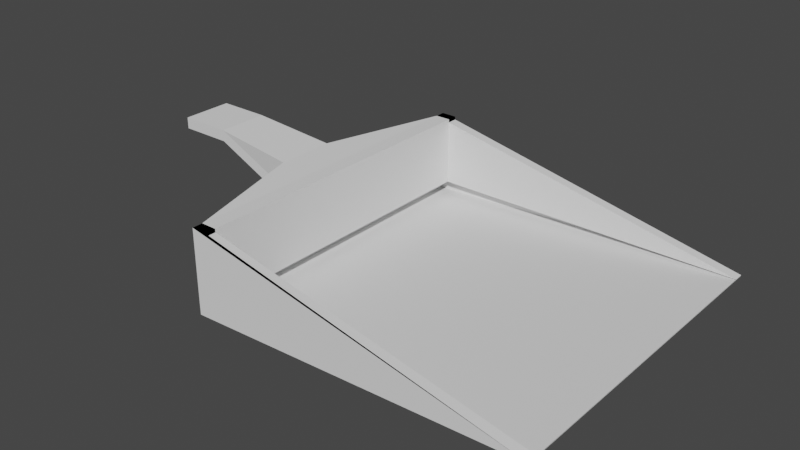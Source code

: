 # Source: duster.blend  (saved by Blender 2.93.21; exported with 4.5.12 LTS)
import bpy
from mathutils import Matrix  # noqa: F401  (used for matrix-valued properties, if any)

bpy.ops.wm.read_factory_settings(use_empty=True)
scene = bpy.context.scene
scene.name = 'Scene'

# ---- collections
col_collection = bpy.data.collections.new('Collection'); scene.collection.children.link(col_collection)

# ---- world
world_world = bpy.data.worlds.new('World'); scene.world = world_world
world_world.use_nodes = True; world_world.node_tree.nodes.clear()
_N = world_world.node_tree.nodes; _L = world_world.node_tree.links
n0 = _N.new('ShaderNodeOutputWorld'); n0.name = 'World Output'; n0.location = (300, 300)
n1 = _N.new('ShaderNodeBackground'); n1.name = 'Background'; n1.location = (10, 300)
n1.inputs[0].default_value = (0.05088, 0.05088, 0.05088, 1.0)
_L.new(n1.outputs[0], n0.inputs[0])
n0.is_active_output = True
world_world.color = (0.05088, 0.05088, 0.05088)
world_world.use_sun_shadow = False
world_world.sun_shadow_jitter_overblur = 0.0

# ---- meshes
me_cube_001 = bpy.data.meshes.new('Cube.001')
me_cube_001.from_pydata([(-1.0, -1.0, -1.0), (-1.0, -1.0, -0.5864), (-1.0, 1.0, -1.0), (-1.0, 1.0, -0.5864), (1.0, -1.0, -1.0), (1.0, 1.0, -1.0), (-1.0, 0.9387, -1.0), (-1.0, 0.9387, -0.5864), (1.0, 0.9387, -1.0), (-1.0, -0.9373, -1.0), (-1.0, -0.9373, -0.5864), (1.0, -0.9373, -1.0), (-0.9059, -1.0, -1.0), (-0.9059, -1.0, -0.5864), (-0.9059, 1.0, -1.0), (-0.9059, 1.0, -0.5864), (-0.9059, 0.9387, -1.0), (-0.9059, 0.9387, -0.5864), (-0.9059, -0.9373, -1.0), (-0.9059, -0.9373, -0.5864), (-0.9992, 1.0, -1.085), (-0.9992, -1.0, -1.085), (0.9992, 1.0, -1.005), (0.9992, -1.0, -1.005), (-1.0, 1.0, -1.0), (-1.0, -1.0, -1.0), (-1.0, 0.9387, -1.0), (-1.0, -0.9373, -1.0), (-1.0, -0.9373, -0.5864), (-1.209, 0.1545, -0.7593), (-1.209, 0.1545, -0.8271), (-1.209, -0.1531, -0.8271), (-1.209, -0.1531, -0.7593), (-1.0, -0.9373, -1.0), (-1.0, 0.9387, -1.0), (-1.209, -0.1531, -0.8271), (-1.209, -0.1531, -0.7593), (-1.209, 0.1545, -0.8271), (-1.209, 0.1545, -0.7593), (-1.0, -0.9373, -1.0), (-1.0, 0.9387, -1.0), (-1.209, -0.1531, -0.8271), (-1.209, 0.1545, -0.8271), (-1.202, 0.1756, -0.5753), (-1.202, -0.1742, -0.5753), (-1.709, 0.1545, -0.5239), (-1.709, -0.1531, -0.5239), (-1.709, -0.1531, -0.5917), (-1.709, -0.1531, -0.5239), (-1.709, 0.1545, -0.5917), (-1.709, 0.1545, -0.5239), (-2.019, -0.1531, -0.5917), (-2.019, -0.1531, -0.5239), (-2.019, 0.1545, -0.5917), (-2.019, 0.1545, -0.5239)], [], [(2, 0, 12, 14), (4, 1, 10, 11), (2, 5, 22, 20), (3, 5, 8, 7), (6, 7, 8), (5, 2, 6, 8), (3, 7, 17, 15), (10, 9, 11), (0, 4, 11, 9), (1, 3, 15, 13), (12, 13, 15, 14), (14, 15, 17, 16), (13, 12, 18, 19), (0, 9, 18, 12), (7, 6, 16, 17), (10, 1, 13, 19), (6, 2, 14, 16), (9, 10, 19, 18), (12, 13, 1, 4, 0), (10, 9, 27, 28), (5, 3, 15, 14, 2), (13, 12, 0, 1), (0, 9, 10, 1), (3, 7, 6, 2), (3, 2, 14, 15), (20, 22, 23, 21), (0, 2, 20, 21), (4, 0, 21, 23), (5, 4, 23, 22), (0, 2, 24, 25), (9, 0, 25, 27), (2, 6, 26, 24), (28, 27, 31, 32), (31, 27, 33, 35), (26, 30, 37, 34), (26, 7, 29, 30), (38, 36, 48, 50), (32, 29, 45, 46), (35, 33, 39, 41), (29, 32, 36, 38), (32, 31, 35, 36), (30, 29, 38, 37), (27, 26, 34, 33), (39, 40, 42, 41), (34, 37, 42, 40), (37, 35, 41, 42), (33, 34, 40, 39), (43, 44, 46, 45), (47, 49, 53, 51), (36, 35, 47, 48), (7, 28, 44, 43), (29, 7, 43, 45), (28, 32, 46, 44), (35, 37, 49, 47), (37, 38, 50, 49), (53, 54, 52, 51), (49, 50, 54, 53), (50, 48, 52, 54), (48, 47, 51, 52)])
_uv = me_cube_001.uv_layers.new(name='UVMap')
_uv.uv.foreach_set('vector', [0.125, 0.5, 0.125, 0.75, 0.125, 0.75, 0.125, 0.5, 0.0, 0.0, 0.0, 0.0, 0.0, 0.0, 0.0, 0.0, 0.125, 0.5, 0.375, 0.5, 0.375, 0.5, 0.125, 0.5, 0.0, 0.0, 0.0, 0.0, 0.0, 0.0, 0.0, 0.0, 0.125, 0.5, 0.625, 0.25, 0.375, 0.5, 0.375, 0.5, 0.125, 0.5, 0.125, 0.5, 0.375, 0.5, 0.0, 0.0, 0.0, 0.0, 0.0, 0.0, 0.0, 0.0, 0.625, 0.0, 0.125, 0.75, 0.375, 0.75, 0.125, 0.75, 0.375, 0.75, 0.375, 0.75, 0.125, 0.75, 0.0, 0.0, 0.0, 0.0, 0.0, 0.0, 0.0, 0.0, 0.375, 0.0, 0.625, 0.0, 0.625, 0.25, 0.375, 0.25, 0.375, 0.25, 0.625, 0.25, 0.625, 0.25, 0.375, 0.25, 0.625, 0.0, 0.375, 0.0, 0.375, 0.0, 0.625, 0.0, 0.125, 0.75, 0.125, 0.75, 0.125, 0.75, 0.125, 0.75, 0.625, 0.25, 0.125, 0.5, 0.125, 0.5, 0.625, 0.25, 0.0, 0.0, 0.0, 0.0, 0.0, 0.0, 0.0, 0.0, 0.125, 0.5, 0.125, 0.5, 0.125, 0.5, 0.125, 0.5, 0.125, 0.75, 0.625, 0.0, 0.625, 0.0, 0.125, 0.75, 0.0, 0.0, 0.0, 0.0, 0.0, 0.0, 0.0, 0.0, 0.0, 0.0, 0.625, 0.0, 0.125, 0.75, 0.125, 0.75, 0.625, 0.0, 0.0, 0.0, 0.0, 0.0, 0.0, 0.0, 0.0, 0.0, 0.0, 0.0, 0.0, 0.0, 0.0, 0.0, 0.0, 0.0, 0.0, 0.0, 0.0, 0.0, 0.0, 0.0, 0.0, 0.0, 0.0, 0.0, 0.0, 0.0, 0.0, 0.0, 0.0, 0.0, 0.0, 0.0, 0.0, 0.0, 0.0, 0.0, 0.0, 0.0, 0.0, 0.0, 0.125, 0.5, 0.375, 0.5, 0.375, 0.75, 0.125, 0.75, 0.125, 0.75, 0.125, 0.5, 0.125, 0.5, 0.125, 0.75, 0.375, 0.75, 0.125, 0.75, 0.125, 0.75, 0.375, 0.75, 0.0, 0.0, 0.0, 0.0, 0.0, 0.0, 0.0, 0.0, 0.125, 0.75, 0.125, 0.5, 0.125, 0.5, 0.125, 0.75, 0.125, 0.75, 0.125, 0.75, 0.125, 0.75, 0.125, 0.75, 0.125, 0.5, 0.125, 0.5, 0.125, 0.5, 0.125, 0.5, 0.625, 0.0, 0.125, 0.75, 0.125, 0.75, 0.625, 0.0, 0.125, 0.75, 0.125, 0.75, 0.125, 0.75, 0.125, 0.75, 0.0, 0.0, 0.0, 0.0, 0.0, 0.0, 0.0, 0.0, 0.0, 0.0, 0.0, 0.0, 0.0, 0.0, 0.0, 0.0, 0.0, 0.0, 0.0, 0.0, 0.0, 0.0, 0.0, 0.0, 0.0, 0.0, 0.0, 0.0, 0.0, 0.0, 0.0, 0.0, 0.125, 0.75, 0.125, 0.75, 0.125, 0.75, 0.125, 0.75, 0.0, 0.0, 0.0, 0.0, 0.0, 0.0, 0.0, 0.0, 0.625, 0.0, 0.125, 0.75, 0.125, 0.75, 0.625, 0.0, 0.0, 0.0, 0.0, 0.0, 0.0, 0.0, 0.0, 0.0, 0.0, 0.0, 0.0, 0.0, 0.0, 0.0, 0.0, 0.0, 0.0, 0.0, 0.0, 0.0, 0.0, 0.0, 0.0, 0.0, 0.0, 0.0, 0.0, 0.0, 0.0, 0.0, 0.0, 0.0, 0.0, 0.0, 0.125, 0.75, 0.125, 0.75, 0.0, 0.0, 0.0, 0.0, 0.0, 0.0, 0.0, 0.0, 0.0, 0.0, 0.0, 0.0, 0.0, 0.0, 0.0, 0.0, 0.0, 0.0, 0.125, 0.75, 0.0, 0.0, 0.0, 0.0, 0.125, 0.75, 0.625, 0.0, 0.125, 0.75, 0.125, 0.75, 0.625, 0.0, 0.0, 0.0, 0.0, 0.0, 0.0, 0.0, 0.0, 0.0, 0.0, 0.0, 0.0, 0.0, 0.0, 0.0, 0.0, 0.0, 0.625, 0.0, 0.625, 0.0, 0.625, 0.0, 0.625, 0.0, 0.125, 0.75, 0.0, 0.0, 0.0, 0.0, 0.125, 0.75, 0.0, 0.0, 0.0, 0.0, 0.0, 0.0, 0.0, 0.0, 0.0, 0.0, 0.0, 0.0, 0.625, 0.0, 0.125, 0.75, 0.0, 0.0, 0.0, 0.0, 0.0, 0.0, 0.0, 0.0, 0.0, 0.0, 0.0, 0.0, 0.0, 0.0, 0.0, 0.0, 0.625, 0.0, 0.125, 0.75, 0.125, 0.75, 0.625, 0.0])
me_cube_001.use_remesh_fix_poles = True
me_cube_001.use_remesh_preserve_attributes = False
me_cube_001.update()

# ---- objects
ob_cube = bpy.data.objects.new('Cube', me_cube_001)

# ---- transforms, parenting, visibility, modifiers, constraints
ob_cube.location = (0.0, 0.0, 0.0)

# ---- collection membership
col_collection.objects.link(ob_cube)

# ---- scene / render settings (as saved in the file)
scene.frame_start = 1; scene.frame_end = 250; scene.frame_set(1)
scene.render.engine = 'BLENDER_EEVEE_NEXT'
scene.cycles.use_denoising = False
scene.cycles.samples = 128
scene.cycles.sampling_pattern = 'TABULATED_SOBOL'
scene.cycles.use_adaptive_sampling = False
scene.cycles.use_light_tree = False
scene.view_settings.view_transform = 'Filmic'
bpy.context.view_layer.update()

# ---- added for rendering (the .blend has no active camera and no usable light): camera, sun
cam_auto = bpy.data.cameras.new('AutoCamera')
cam_auto.lens = 50.0
cam_auto.sensor_width = 36.0
cam_auto.clip_end = 1000.0
ob_auto_camera = bpy.data.objects.new('AutoCamera', cam_auto)
scene.collection.objects.link(ob_auto_camera)
ob_auto_camera.location = (2.88114, -4.06906, 1.90842)
ob_auto_camera.rotation_euler = (1.09748, -7.21219e-08, 0.694738)
scene.camera = ob_auto_camera
light_auto_sun = bpy.data.lights.new('AutoSun', 'SUN')
light_auto_sun.energy = 3.0
light_auto_sun.angle = 0.0523599
ob_auto_sun = bpy.data.objects.new('AutoSun', light_auto_sun)
scene.collection.objects.link(ob_auto_sun)
ob_auto_sun.rotation_euler = (0.872665, 0.174533, 0.523599)
bpy.context.view_layer.update()
